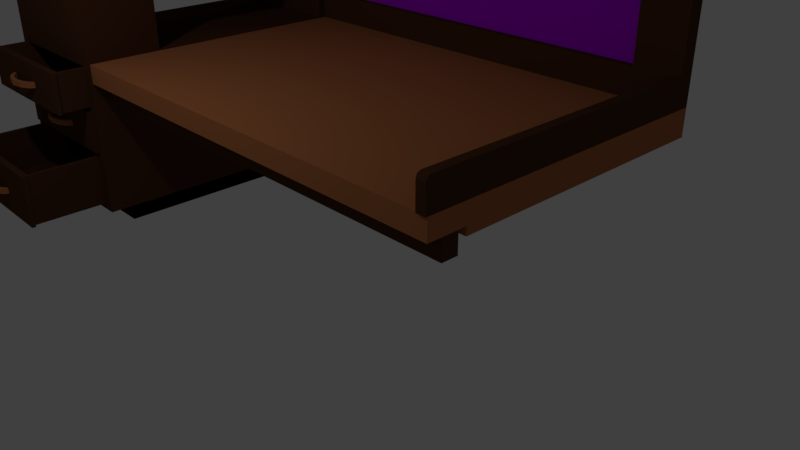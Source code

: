 # Source: Desk.blend  (saved by Blender 2.79.0; exported with 4.5.12 LTS)
import bpy
from mathutils import Matrix  # noqa: F401  (used for matrix-valued properties, if any)

bpy.ops.wm.read_factory_settings(use_empty=True)
scene = bpy.context.scene
scene.name = 'Scene'

# ---- collections
col_collection_1 = bpy.data.collections.new('Collection 1'); scene.collection.children.link(col_collection_1)

# ---- materials (node trees are filled in below, after node groups)
mat_dark_wood = bpy.data.materials.new('Dark Wood')
mat_dark_wood.alpha_threshold = 0.0
mat_dark_wood.use_transparent_shadow = False
mat_dark_wood.diffuse_color = (0.08353, 0.03323, 0.01435, 1.0)
mat_dark_wood.roughness = 0.5
mat_dark_wood.line_color = (0.0, 0.0, 0.0, 1.0)
mat_black = bpy.data.materials.new('Black')
mat_black.alpha_threshold = 0.0
mat_black.use_transparent_shadow = False
mat_black.diffuse_color = (0.0, 0.0, 0.0, 1.0)
mat_black.roughness = 0.5
mat_light_wood = bpy.data.materials.new('Light Wood')
mat_light_wood.alpha_threshold = 0.0
mat_light_wood.use_transparent_shadow = False
mat_light_wood.diffuse_color = (0.448, 0.1614, 0.0608, 1.0)
mat_light_wood.roughness = 0.5
mat_light_wood.line_color = (0.0, 0.0, 0.0, 1.0)
mat_purple = bpy.data.materials.new('Purple')
mat_purple.alpha_threshold = 0.0
mat_purple.use_transparent_shadow = False
mat_purple.diffuse_color = (0.4261, 0.0, 0.8, 1.0)
mat_purple.roughness = 0.5

# ---- material node trees

# ---- world
world_world = bpy.data.worlds.new('World'); scene.world = world_world
world_world.color = (0.05088, 0.05088, 0.05088)
world_world.use_sun_shadow = False
world_world.sun_shadow_jitter_overblur = 0.0
world_world.cycles.sampling_method = 'MANUAL'

# ---- cameras
cam_camera = bpy.data.cameras.new('Camera')
cam_camera.clip_end = 100.0
cam_camera.lens = 35.0
cam_camera.sensor_width = 32.0
cam_camera.sensor_height = 18.0
cam_camera.ortho_scale = 7.314
cam_camera.dof.focus_distance = 0.0
cam_camera.dof.aperture_fstop = 128.0

# ---- lights
light_lamp = bpy.data.lights.new('Lamp', 'POINT')
light_lamp.transmission_factor = 0.0
light_lamp.cutoff_distance = 30.0
light_lamp.energy = 100.0
light_lamp.shadow_buffer_clip_start = 1.001
light_lamp.shadow_soft_size = 0.1
light_lamp.shadow_maximum_resolution = 0.006
light_lamp.use_absolute_resolution = True

# ---- meshes
me_drawer_3 = bpy.data.meshes.new('Drawer 3')
me_drawer_3.from_pydata([(0.9251, -1.696, 0.2709), (0.9251, -1.696, -0.2709), (-0.9251, -1.696, -0.2709), (-0.9251, -1.696, 0.2709), (0.9251, -1.644, 0.2709), (0.9251, -1.644, -0.2709), (-0.9251, -1.644, -0.2709), (-0.9251, -1.644, 0.2709), (0.8435, -1.595, 0.2617), (0.8935, -1.645, -0.2617), (-0.8935, -1.645, -0.2617), (-0.8435, -1.595, 0.2617), (0.8435, 1.805, 0.2617), (0.8935, 1.855, -0.2617), (-0.8935, 1.855, -0.2617), (-0.8435, 1.805, 0.2617), (0.002499, -1.855, 0.03057), (0.002499, -1.855, -0.04443), (0.002499, -1.805, 0.03057), (0.002499, -1.805, -0.04443), (0.1467, -1.778, -0.04443), (0.1467, -1.778, 0.03057), (0.1717, -1.822, -0.04443), (0.1717, -1.822, 0.03057), (0.2847, -1.753, -0.04443), (0.2414, -1.727, -0.04443), (0.2847, -1.753, 0.03057), (0.2414, -1.727, 0.03057), (0.2765, -1.684, 0.03057), (0.2765, -1.684, -0.04443), (0.3265, -1.684, -0.04443), (0.3265, -1.684, 0.03057), (-0.1417, -1.778, -0.04443), (-0.1417, -1.778, 0.03057), (-0.1667, -1.822, -0.04443), (-0.1667, -1.822, 0.03057), (-0.2797, -1.753, -0.04443), (-0.2364, -1.727, -0.04443), (-0.2797, -1.753, 0.03057), (-0.2364, -1.727, 0.03057), (-0.2715, -1.684, 0.03057), (-0.2715, -1.684, -0.04443), (-0.3215, -1.684, -0.04443), (-0.3215, -1.684, 0.03057), (0.8935, -1.645, 0.2617), (-0.8935, -1.645, 0.2617), (0.8935, 1.855, 0.2617), (-0.8935, 1.855, 0.2617), (0.8435, -1.595, -0.2383), (-0.8435, -1.595, -0.2383), (0.8435, 1.805, -0.2383), (-0.8435, 1.805, -0.2383)], [], [(1, 0, 3, 2), (5, 6, 10, 9), (4, 5, 9, 44), (3, 7, 6, 2), (1, 5, 4, 0), (2, 6, 5, 1), (0, 4, 7, 3), (44, 9, 13, 46), (7, 4, 44, 45), (6, 7, 45, 10), (13, 14, 47, 46), (9, 10, 14, 13), (15, 11, 49, 51), (10, 45, 47, 14), (24, 25, 29, 30), (20, 21, 27, 25), (25, 27, 28, 29), (22, 20, 25, 24), (31, 30, 29, 28), (19, 20, 22, 17), (22, 23, 16, 17), (23, 22, 24, 26), (19, 18, 21, 20), (21, 23, 26, 27), (21, 18, 16, 23), (27, 26, 31, 28), (26, 24, 30, 31), (36, 42, 41, 37), (32, 37, 39, 33), (37, 41, 40, 39), (34, 36, 37, 32), (43, 40, 41, 42), (19, 17, 34, 32), (34, 17, 16, 35), (35, 38, 36, 34), (19, 32, 33, 18), (33, 39, 38, 35), (33, 35, 16, 18), (39, 40, 43, 38), (38, 43, 42, 36), (8, 11, 45, 44), (15, 12, 46, 47), (12, 8, 44, 46), (11, 15, 47, 45), (49, 48, 50, 51), (12, 15, 51, 50), (8, 12, 50, 48), (11, 8, 48, 49)])
me_drawer_3.polygons.foreach_set('material_index', [0, 0, 0, 0, 0, 0, 0, 0, 0, 0, 0, 0, 0, 0, 2, 2, 2, 2, 2, 2, 2, 2, 2, 2, 2, 2, 2, 2, 2, 2, 2, 2, 2, 2, 2, 2, 2, 2, 2, 2, 0, 0, 0, 0, 0, 0, 0, 0])
me_drawer_3.materials.append(mat_dark_wood)
me_drawer_3.materials.append(mat_black)
me_drawer_3.materials.append(mat_light_wood)
me_drawer_3.use_remesh_preserve_volume = False
me_drawer_3.use_remesh_preserve_attributes = False
me_drawer_3.use_mirror_vertex_groups = False
me_drawer_3.update()
me_drawer_2 = bpy.data.meshes.new('Drawer 2')
me_drawer_2.from_pydata([(0.9251, -1.696, 0.2766), (0.9251, -1.696, -0.2766), (-0.9251, -1.696, -0.2766), (-0.9251, -1.696, 0.2766), (0.9251, -1.644, 0.2766), (0.9251, -1.644, -0.2766), (-0.9251, -1.644, -0.2766), (-0.9251, -1.644, 0.2766), (0.8435, -1.595, 0.2672), (0.8935, -1.645, -0.2672), (-0.8935, -1.645, -0.2672), (-0.8435, -1.595, 0.2672), (0.8435, 1.805, 0.2672), (0.8935, 1.855, -0.2672), (-0.8935, 1.855, -0.2672), (-0.8435, 1.805, 0.2672), (0.002499, -1.855, 0.02562), (0.002499, -1.855, -0.04938), (0.002499, -1.805, 0.02562), (0.002499, -1.805, -0.04938), (0.1467, -1.778, -0.04938), (0.1467, -1.778, 0.02562), (0.1717, -1.822, -0.04938), (0.1717, -1.822, 0.02562), (0.2847, -1.753, -0.04938), (0.2414, -1.727, -0.04938), (0.2847, -1.753, 0.02562), (0.2414, -1.727, 0.02562), (0.2765, -1.684, 0.02562), (0.2765, -1.684, -0.04938), (0.3265, -1.684, -0.04938), (0.3265, -1.684, 0.02562), (-0.1417, -1.778, -0.04938), (-0.1417, -1.778, 0.02562), (-0.1667, -1.822, -0.04938), (-0.1667, -1.822, 0.02562), (-0.2797, -1.753, -0.04938), (-0.2364, -1.727, -0.04938), (-0.2797, -1.753, 0.02562), (-0.2364, -1.727, 0.02562), (-0.2715, -1.684, 0.02562), (-0.2715, -1.684, -0.04938), (-0.3215, -1.684, -0.04938), (-0.3215, -1.684, 0.02562), (0.8935, -1.645, 0.2672), (-0.8935, -1.645, 0.2672), (0.8935, 1.855, 0.2672), (-0.8935, 1.855, 0.2672), (0.8435, -1.595, -0.2328), (-0.8435, -1.595, -0.2328), (0.8435, 1.805, -0.2328), (-0.8435, 1.805, -0.2328)], [], [(1, 0, 3, 2), (6, 7, 45, 10), (2, 6, 5, 1), (0, 4, 7, 3), (3, 7, 6, 2), (1, 5, 4, 0), (10, 45, 47, 14), (4, 5, 9, 44), (5, 6, 10, 9), (7, 4, 44, 45), (13, 14, 47, 46), (44, 9, 13, 46), (9, 10, 14, 13), (8, 12, 50, 48), (24, 25, 29, 30), (20, 21, 27, 25), (25, 27, 28, 29), (22, 20, 25, 24), (31, 30, 29, 28), (19, 20, 22, 17), (22, 23, 16, 17), (23, 22, 24, 26), (19, 18, 21, 20), (21, 23, 26, 27), (21, 18, 16, 23), (27, 26, 31, 28), (26, 24, 30, 31), (36, 42, 41, 37), (32, 37, 39, 33), (37, 41, 40, 39), (34, 36, 37, 32), (43, 40, 41, 42), (19, 17, 34, 32), (34, 17, 16, 35), (35, 38, 36, 34), (19, 32, 33, 18), (33, 39, 38, 35), (33, 35, 16, 18), (39, 40, 43, 38), (38, 43, 42, 36), (8, 11, 45, 44), (15, 12, 46, 47), (11, 15, 47, 45), (12, 8, 44, 46), (49, 48, 50, 51), (12, 15, 51, 50), (15, 11, 49, 51), (11, 8, 48, 49)])
me_drawer_2.polygons.foreach_set('material_index', [0, 0, 0, 0, 0, 0, 0, 0, 0, 0, 0, 0, 0, 0, 2, 2, 2, 2, 2, 2, 2, 2, 2, 2, 2, 2, 2, 2, 2, 2, 2, 2, 2, 2, 2, 2, 2, 2, 2, 2, 0, 0, 0, 0, 0, 0, 0, 0])
me_drawer_2.materials.append(mat_dark_wood)
me_drawer_2.materials.append(mat_black)
me_drawer_2.materials.append(mat_light_wood)
me_drawer_2.use_remesh_preserve_volume = False
me_drawer_2.use_remesh_preserve_attributes = False
me_drawer_2.use_mirror_vertex_groups = False
me_drawer_2.update()
me_drawer = bpy.data.meshes.new('Drawer')
me_drawer.from_pydata([(0.9251, -1.696, 0.3529), (0.9251, -1.696, -0.3529), (-0.9251, -1.696, -0.3529), (-0.9251, -1.696, 0.3529), (0.9251, -1.644, 0.3529), (0.9251, -1.644, -0.3529), (-0.9251, -1.644, -0.3529), (-0.9251, -1.644, 0.3529), (0.8435, -1.595, 0.3408), (0.8935, -1.645, -0.3408), (-0.8935, -1.645, -0.3408), (-0.8435, -1.595, 0.3408), (0.8435, 1.805, 0.3409), (0.8935, 1.855, -0.3408), (-0.8935, 1.855, -0.3408), (-0.8435, 1.805, 0.3409), (0.002499, -1.855, 0.009947), (0.002499, -1.855, -0.06505), (0.002499, -1.805, 0.009947), (0.002499, -1.805, -0.06505), (0.1467, -1.778, -0.06505), (0.1467, -1.778, 0.009947), (0.1717, -1.822, -0.06505), (0.1717, -1.822, 0.009947), (0.2847, -1.753, -0.06505), (0.2414, -1.728, -0.06505), (0.2847, -1.753, 0.009947), (0.2414, -1.728, 0.009947), (0.2765, -1.684, 0.009947), (0.2765, -1.684, -0.06505), (0.3265, -1.684, -0.06505), (0.3265, -1.684, 0.009947), (-0.1417, -1.778, -0.06505), (-0.1417, -1.778, 0.009947), (-0.1667, -1.822, -0.06505), (-0.1667, -1.822, 0.009947), (-0.2797, -1.753, -0.06505), (-0.2364, -1.728, -0.06505), (-0.2797, -1.753, 0.009947), (-0.2364, -1.728, 0.009947), (-0.2715, -1.684, 0.009947), (-0.2715, -1.684, -0.06505), (-0.3215, -1.684, -0.06505), (-0.3215, -1.684, 0.009947), (0.8935, -1.645, 0.3408), (-0.8935, -1.645, 0.3408), (0.8935, 1.855, 0.3409), (-0.8935, 1.855, 0.3409), (0.8435, -1.595, -0.2592), (-0.8435, -1.595, -0.2592), (0.8435, 1.805, -0.2591), (-0.8435, 1.805, -0.2591)], [], [(1, 0, 3, 2), (1, 5, 4, 0), (2, 6, 5, 1), (0, 4, 7, 3), (3, 7, 6, 2), (9, 10, 14, 13), (7, 4, 44, 45), (6, 7, 45, 10), (4, 5, 9, 44), (5, 6, 10, 9), (13, 14, 47, 46), (15, 11, 49, 51), (10, 45, 47, 14), (44, 9, 13, 46), (24, 25, 29, 30), (20, 21, 27, 25), (25, 27, 28, 29), (22, 20, 25, 24), (31, 30, 29, 28), (19, 20, 22, 17), (22, 23, 16, 17), (23, 22, 24, 26), (19, 18, 21, 20), (21, 23, 26, 27), (21, 18, 16, 23), (27, 26, 31, 28), (26, 24, 30, 31), (36, 42, 41, 37), (32, 37, 39, 33), (37, 41, 40, 39), (34, 36, 37, 32), (43, 40, 41, 42), (19, 17, 34, 32), (34, 17, 16, 35), (35, 38, 36, 34), (19, 32, 33, 18), (33, 39, 38, 35), (33, 35, 16, 18), (39, 40, 43, 38), (38, 43, 42, 36), (8, 11, 45, 44), (15, 12, 46, 47), (12, 8, 44, 46), (11, 15, 47, 45), (49, 48, 50, 51), (12, 15, 51, 50), (8, 12, 50, 48), (11, 8, 48, 49)])
me_drawer.polygons.foreach_set('material_index', [0, 0, 0, 0, 0, 0, 0, 0, 0, 0, 0, 0, 0, 0, 2, 2, 2, 2, 2, 2, 2, 2, 2, 2, 2, 2, 2, 2, 2, 2, 2, 2, 2, 2, 2, 2, 2, 2, 2, 2, 0, 0, 0, 0, 0, 0, 0, 0])
me_drawer.materials.append(mat_dark_wood)
me_drawer.materials.append(mat_black)
me_drawer.materials.append(mat_light_wood)
me_drawer.use_remesh_preserve_volume = False
me_drawer.use_remesh_preserve_attributes = False
me_drawer.use_mirror_vertex_groups = False
me_drawer.update()
me_desk_back = bpy.data.meshes.new('Desk Back')
me_desk_back.from_pydata([(-3.0, -0.1, -1.252), (-3.0, -0.1, 1.6), (-3.0, 0.1, -1.252), (-3.0, 0.1, 1.6), (3.0, -0.1, -1.252), (3.0, -0.1, 1.6), (3.0, 0.1, -1.252), (3.0, 0.1, 1.6), (2.4, 0.1, -1.252), (2.4, 0.1, 1.6), (2.4, -0.1, -1.252), (2.4, -0.1, 1.6), (-2.46, 0.1, -1.252), (-2.46, -0.1, 1.6), (-2.46, 0.1, 1.6), (-2.46, -0.1, -1.252), (-3.0, -0.1, 1.5), (-3.0, 0.1, 1.5), (3.0, 0.1, 1.5), (3.0, -0.1, 1.5), (2.4, -0.1, 1.5), (2.4, 0.1, 1.5), (-2.46, 0.1, 1.5), (-2.46, -0.1, 1.5), (-3.0, 0.1, -0.882), (3.0, 0.1, -0.882), (3.0, -0.1, -0.882), (2.4, -0.1, -0.882), (2.4, 0.1, -0.882), (-2.46, 0.1, -0.882), (-2.46, -0.1, -0.882), (-3.0, -0.1, -0.882), (2.4, -2.98e-08, 1.5), (-2.46, -2.98e-08, 1.5), (2.4, -2.98e-08, -0.882), (-2.46, -2.98e-08, -0.882), (2.88, 0.1, 1.6), (2.88, -0.1, -1.252), (2.88, 0.1, -1.252), (2.88, -0.1, 1.6), (2.88, -0.1, 1.5), (2.88, 0.1, 1.5), (2.88, 0.1, -0.882), (2.88, -0.1, -0.882), (3.0, -3.9, -1.252), (2.88, -3.9, -1.252), (3.0, -3.84, -0.882), (3.0, -3.9, -0.942), (3.0, -3.882, -0.8996), (2.88, -3.9, -0.942), (2.88, -3.84, -0.882), (2.88, -3.882, -0.8996), (-3.0, -0.1, 1.7), (-3.0, 0.1, 1.7), (2.88, 0.1, 1.7), (3.0, 0.1, 1.7), (3.0, -0.1, 1.7), (-2.46, -0.1, 1.7), (-2.46, 0.1, 1.7), (2.4, 0.1, 1.7), (2.88, -0.1, 1.7), (2.4, -0.1, 1.7), (-2.46, -0.9, 1.6), (-3.0, -0.9, 1.6), (2.88, -0.9, 1.6), (2.4, -0.9, 1.6), (2.88, -0.9, 1.7), (3.0, -0.9, 1.7), (3.0, -0.9, 1.6), (3.0, -0.9, 1.5), (2.88, -0.9, 1.5), (-2.46, -0.9, 1.7), (-3.0, -0.9, 1.7), (2.4, -0.9, 1.7), (-3.1, -0.1, 1.6), (-3.1, 0.1, 1.6), (-3.1, -0.1, 1.7), (-3.1, 0.1, 1.7), (-3.1, -0.9, 1.6), (-3.1, -0.9, 1.7), (-3.0, -0.1, 1.5), (-3.0, -0.9, 1.5), (-3.1, -0.1, 1.5), (-3.1, -0.9, 1.5), (-3.0, -0.1, 2.1), (-3.0, 0.1, 2.1), (-3.1, 0.1, 2.1), (-3.1, -0.1, 2.1), (-3.0, -0.7688, 2.1), (-3.0, -0.9, 1.969), (-3.0, -0.8344, 2.082), (-3.0, -0.8824, 2.034), (-3.1, -0.9, 1.969), (-3.1, -0.7688, 2.1), (-3.1, -0.8824, 2.034), (-3.1, -0.8344, 2.082)], [], [(16, 1, 3, 17), (41, 36, 7, 18), (18, 7, 5, 19), (23, 13, 1, 16), (38, 6, 4, 37), (14, 3, 53, 58), (7, 36, 54, 55), (12, 8, 10, 15), (40, 39, 11, 20), (22, 14, 9, 21), (17, 3, 14, 22), (2, 12, 15, 0), (3, 1, 74, 75), (20, 11, 13, 23), (23, 30, 35, 33), (24, 17, 22, 29), (29, 22, 21, 28), (43, 40, 20, 27), (30, 23, 16, 31), (25, 18, 19, 26), (42, 41, 18, 25), (31, 16, 17, 24), (0, 31, 24, 2), (38, 42, 25, 6), (6, 25, 26, 4), (15, 30, 31, 0), (37, 43, 27, 10), (12, 29, 28, 8), (2, 24, 29, 12), (10, 27, 30, 15), (34, 32, 33, 35), (30, 27, 34, 35), (20, 23, 33, 32), (27, 20, 32, 34), (37, 4, 44, 45), (8, 28, 42, 38), (28, 21, 41, 42), (26, 19, 40, 43), (57, 52, 72, 71), (5, 7, 55, 56), (8, 38, 37, 10), (21, 9, 36, 41), (26, 43, 50, 46), (44, 47, 49, 45), (43, 37, 45, 49, 51, 50), (46, 50, 51, 48), (48, 51, 49, 47), (4, 26, 46, 48, 47, 44), (58, 53, 52, 57), (54, 59, 61, 60), (59, 58, 57, 61), (55, 54, 60, 56), (9, 14, 58, 59), (5, 56, 67, 68), (36, 9, 59, 54), (39, 40, 70, 64), (11, 39, 64, 65), (65, 64, 66, 73), (69, 68, 64, 70), (64, 68, 67, 66), (62, 65, 73, 71), (63, 62, 71, 72), (61, 57, 71, 73), (56, 60, 66, 67), (19, 5, 68, 69), (40, 19, 69, 70), (13, 11, 65, 62), (1, 13, 62, 63), (60, 61, 73, 66), (76, 74, 78, 79), (75, 74, 76, 77), (63, 72, 79, 78), (63, 78, 83, 81), (52, 53, 85, 84), (53, 3, 75, 77), (80, 81, 83, 82), (74, 1, 80, 82), (1, 63, 81, 80), (78, 74, 82, 83), (84, 85, 86, 87), (79, 72, 89, 92), (77, 76, 87, 86), (76, 79, 92, 94, 95, 93, 87), (53, 77, 86, 85), (88, 84, 87, 93), (88, 93, 95, 90), (90, 95, 94, 91), (91, 94, 92, 89), (72, 52, 84, 88, 90, 91, 89)])
me_desk_back.polygons.foreach_set('material_index', [0, 0, 0, 0, 0, 0, 0, 0, 0, 0, 0, 0, 0, 0, 0, 0, 0, 0, 0, 0, 0, 0, 0, 0, 0, 0, 0, 0, 0, 0, 1, 0, 0, 0, 0, 0, 0, 0, 0, 0, 0, 0, 0, 0, 0, 0, 0, 0, 0, 0, 0, 0, 0, 0, 0, 0, 0, 0, 0, 0, 0, 0, 0, 0, 0, 0, 0, 0, 0, 0, 0, 0, 0, 0, 0, 0, 0, 0, 0, 0, 0, 0, 0, 0, 0, 0, 0, 0, 0])
me_desk_back.materials.append(mat_dark_wood)
me_desk_back.materials.append(mat_purple)
me_desk_back.use_remesh_preserve_volume = False
me_desk_back.use_remesh_preserve_attributes = False
me_desk_back.use_mirror_vertex_groups = False
me_desk_back.update()
me_desk_side = bpy.data.meshes.new('Desk Side')
me_desk_side.from_pydata([(-1.0, 2.0, -2.3), (1.0, 2.0, -2.3), (1.0, -2.0, -2.3), (-1.0, -2.0, -2.3), (-1.0, 2.0, 2.5), (1.0, 2.0, 2.5), (-1.0, -1.0, -2.3), (1.0, -1.0, -2.3), (-1.0, -1.0, 2.5), (1.0, -1.0, 2.5), (-1.0, 2.0, 2.0), (1.0, 2.0, 2.0), (1.0, -2.0, 2.0), (-1.0, -2.0, 2.0), (-1.0, -1.0, 2.0), (1.0, -1.0, 2.0), (1.0, -1.0, 1.1), (-1.0, 2.0, 1.1), (1.0, 2.0, 1.1), (1.0, -2.0, 1.1), (-1.0, -2.0, 1.1), (-1.0, -1.0, 1.1), (1.0, -1.0, 0.9), (-1.0, 2.0, 0.9), (1.0, 2.0, 0.9), (1.0, -2.0, 0.9), (-1.0, -2.0, 0.9), (-1.0, -1.0, 0.9), (1.0, -1.0, -0.2348), (-1.0, 2.0, -0.2348), (1.0, 2.0, -0.2348), (1.0, -2.0, -0.2348), (-1.0, -2.0, -0.2348), (-1.0, -1.0, -0.2348), (-1.0, 1.7, -2.3), (1.0, 1.7, -2.3), (-1.0, 1.7, 2.5), (1.0, 1.7, 2.5), (1.0, 1.7, 2.0), (-1.0, 1.7, 2.0), (1.0, 1.7, 1.1), (-1.0, 1.7, 1.1), (1.0, 1.7, 0.9), (-1.0, 1.7, 0.9), (1.0, 1.7, -0.2348), (-1.0, 1.7, -0.2348), (1.0, -1.75, 2.5), (1.0, -2.0, 2.25), (1.0, -1.875, 2.467), (1.0, -1.967, 2.375), (-1.0, -2.0, 2.25), (-1.0, -1.75, 2.5), (-1.0, -1.967, 2.375), (-1.0, -1.875, 2.467), (-1.0, 1.8, -2.3), (1.0, 1.8, -2.3), (-1.0, 1.8, 2.5), (1.0, 1.8, 2.5), (1.0, 1.8, 2.0), (-1.0, 1.8, 2.0), (1.0, 1.8, 1.1), (-1.0, 1.8, 1.1), (1.0, 1.8, 0.9), (-1.0, 1.8, 0.9), (1.0, 1.8, -0.2348), (-1.0, 1.8, -0.2348), (1.0, 2.0, 2.6), (1.0, 1.8, 2.6), (-1.0, 2.0, 2.55), (-0.95, 2.0, 2.6), (-0.9854, 2.0, 2.585), (-0.95, 1.8, 2.6), (-1.0, 1.8, 2.55), (-0.9854, 1.8, 2.585), (-1.0, -1.7, -2.3), (1.0, -1.7, -2.3), (-1.0, -1.7, 2.0), (1.0, -1.7, 2.0), (1.0, -1.7, 1.1), (-1.0, -1.7, 1.1), (1.0, -1.7, 0.9), (-1.0, -1.7, 0.9), (1.0, -1.7, -0.2348), (-1.0, -1.7, -0.2348), (-1.0, 2.0, -2.5), (1.0, 2.0, -2.5), (-1.0, 1.7, -2.5), (-1.0, -1.0, -2.5), (1.0, 1.7, -2.5), (1.0, -1.0, -2.5), (-1.0, 1.8, -2.5), (1.0, 1.8, -2.5), (-1.0, -1.7, -2.5), (1.0, -1.7, -2.5), (1.0, -1.0, -2.197), (-1.0, 2.0, -2.197), (1.0, 2.0, -2.197), (1.0, -2.0, -2.197), (-1.0, -2.0, -2.197), (-1.0, -1.0, -2.197), (1.0, 1.7, -2.197), (-1.0, 1.7, -2.197), (-1.0, 1.8, -2.197), (1.0, 1.8, -2.197), (1.0, -1.7, -2.197), (-1.0, -1.7, -2.197), (-1.0, 2.0, -1.508), (1.0, 2.0, -1.508), (1.0, -2.0, -1.508), (-1.0, -2.0, -1.508), (-1.0, -1.0, -1.508), (-1.0, 1.7, -1.508), (-1.0, 1.8, -1.508), (-1.0, -1.7, -1.508), (1.0, -1.0, -1.508), (1.0, 1.7, -1.508), (1.0, 1.8, -1.508), (1.0, -1.7, -1.508), (-1.0, 2.0, -1.439), (1.0, 2.0, -1.439), (1.0, -2.0, -1.439), (-1.0, -2.0, -1.439), (-1.0, -1.0, -1.439), (-1.0, 1.7, -1.439), (-1.0, 1.8, -1.439), (-1.0, -1.7, -1.439), (1.0, -1.0, -1.439), (1.0, 1.7, -1.439), (1.0, 1.8, -1.439), (1.0, -1.7, -1.439), (-1.0, 2.0, -0.8998), (1.0, 2.0, -0.8998), (1.0, -2.0, -0.8998), (-1.0, -2.0, -0.8998), (-1.0, -1.0, -0.8998), (-1.0, 1.7, -0.8998), (-1.0, 1.8, -0.8998), (-1.0, -1.7, -0.8998), (1.0, -1.0, -0.8998), (1.0, 1.7, -0.8998), (1.0, 1.8, -0.8998), (1.0, -1.7, -0.8998), (-1.0, 2.0, -0.828), (1.0, 2.0, -0.828), (1.0, -2.0, -0.828), (-1.0, -2.0, -0.828), (-1.0, -1.0, -0.828), (-1.0, 1.7, -0.828), (-1.0, 1.8, -0.828), (-1.0, -1.7, -0.828), (1.0, -1.0, -0.828), (1.0, 1.7, -0.828), (1.0, 1.8, -0.828), (1.0, -1.7, -0.828), (-1.0, 2.0, -0.2994), (1.0, 2.0, -0.2994), (1.0, -2.0, -0.2994), (-1.0, -2.0, -0.2994), (-1.0, -1.0, -0.2994), (-1.0, 1.7, -0.2994), (-1.0, 1.8, -0.2994), (-1.0, -1.7, -0.2994), (1.0, -1.0, -0.2994), (1.0, 1.7, -0.2994), (1.0, 1.8, -0.2994), (1.0, -1.7, -0.2994), (0.9, 2.0, -2.3), (0.9, -2.0, -2.3), (0.9, 2.0, 2.5), (0.9, -1.0, 2.5), (0.9, -2.0, 2.0), (0.9, 2.0, 2.0), (0.9, 2.0, 1.1), (0.9, -2.0, 1.1), (0.9, -2.0, 0.9), (0.9, 2.0, 0.9), (0.9, 2.0, -0.2348), (0.9, -2.0, -0.2348), (0.9, 1.7, 2.5), (0.9, -1.75, 2.5), (0.9, -1.875, 2.467), (0.9, -1.967, 2.375), (0.9, -2.0, 2.25), (0.9, 1.8, 2.5), (0.9, -1.7, -2.3), (0.9, 2.0, -2.5), (0.9, -1.0, -2.5), (0.9, 1.7, -2.5), (0.9, 1.8, -2.5), (0.9, -1.7, -2.5), (0.9, -2.0, -2.197), (0.9, 2.0, -2.197), (0.9, -2.0, -1.508), (0.9, 2.0, -1.508), (0.9, -2.0, -1.439), (0.9, 2.0, -1.439), (0.9, -2.0, -0.8998), (0.9, 2.0, -0.8998), (0.9, -2.0, -0.828), (0.9, 2.0, -0.828), (0.9, -2.0, -0.2994), (0.9, 2.0, -0.2994), (-0.905, -2.0, -2.3), (-0.905, -2.0, 2.0), (-0.905, -2.0, 1.1), (-0.905, -2.0, 0.9), (-0.905, -2.0, -0.2348), (-0.905, -1.75, 2.5), (-0.905, -1.7, -2.3), (-0.905, -1.0, -2.5), (-0.905, 1.7, -2.5), (-0.905, 1.8, -2.5), (-0.905, -1.7, -2.5), (-0.905, -2.0, -2.197), (-0.905, -2.0, -1.508), (-0.905, -2.0, -1.439), (-0.905, -2.0, -0.8998), (-0.905, -2.0, -0.828), (-0.905, -2.0, -0.2994), (-0.905, 2.0, -2.3), (-0.905, 2.0, 2.5), (-0.905, -1.0, 2.5), (-0.905, 2.0, 2.0), (-0.905, 2.0, 1.1), (-0.905, 2.0, 0.9), (-0.905, 2.0, -0.2348), (-0.905, 1.7, 2.5), (-0.905, -1.875, 2.467), (-0.905, -1.967, 2.375), (-0.905, -2.0, 2.25), (-0.905, 1.8, 2.5), (-0.905, 2.0, -2.5), (-0.905, 2.0, -2.197), (-0.905, 2.0, -1.508), (-0.905, 2.0, -1.439), (-0.905, 2.0, -0.8998), (-0.905, 2.0, -0.828), (-0.905, 2.0, -0.2994), (0.9, 1.6, -0.2994), (0.9, 1.6, -0.828), (0.9, 1.6, -0.8998), (0.9, 1.6, -1.439), (0.9, 1.6, -1.508), (0.9, 1.6, -2.197), (-0.905, 1.6, -2.197), (-0.905, 1.6, -1.508), (-0.905, 1.6, -1.439), (-0.905, 1.6, -0.8998), (-0.905, 1.6, -0.828), (-0.905, 1.6, -0.2994)], [], [(184, 75, 2, 167), (8, 14, 76, 13, 50, 52, 53, 51), (171, 168, 5, 11), (169, 179, 46, 9), (15, 9, 46, 48, 49, 47, 12, 77), (105, 74, 3, 98), (101, 34, 6, 99), (38, 37, 9, 15), (178, 169, 9, 37), (7, 75, 93, 89), (14, 15, 16, 21), (36, 39, 14, 8), (204, 203, 13, 20), (78, 77, 12, 19), (172, 171, 11, 18), (175, 172, 18, 24), (80, 78, 19, 25), (205, 204, 20, 26), (42, 40, 16, 22), (39, 38, 15, 14), (76, 79, 20, 13), (41, 40, 38, 39), (206, 205, 26, 32), (82, 80, 25, 31), (176, 175, 24, 30), (41, 43, 27, 21), (79, 81, 26, 20), (201, 176, 30, 155), (165, 82, 31, 156), (218, 206, 32, 157), (163, 44, 28, 162), (21, 16, 40, 41), (81, 83, 32, 26), (63, 65, 45, 43), (164, 64, 44, 163), (61, 63, 43, 41), (64, 62, 42, 44), (59, 61, 41, 39), (62, 60, 40, 42), (56, 59, 39, 36), (60, 58, 38, 40), (208, 74, 92, 212), (183, 178, 37, 57), (58, 57, 37, 38), (102, 54, 34, 101), (33, 28, 44, 45), (45, 44, 42, 43), (43, 42, 22, 27), (27, 22, 28, 33), (207, 51, 53, 227), (227, 53, 52, 228), (228, 52, 50, 229), (203, 229, 50, 13), (95, 0, 54, 102), (11, 5, 57, 58), (56, 230, 183, 57, 67, 71, 73, 72), (35, 7, 89, 88), (18, 11, 58, 60), (4, 10, 59, 56), (24, 18, 60, 62), (10, 17, 61, 59), (30, 24, 62, 64), (17, 23, 63, 61), (155, 30, 64, 164), (23, 29, 65, 63), (4, 56, 72, 68), (69, 71, 67, 66), (57, 5, 66, 67), (68, 72, 73, 70), (70, 73, 71, 69), (5, 168, 220, 4, 68, 70, 69, 66), (27, 33, 83, 81), (162, 28, 82, 165), (21, 27, 81, 79), (28, 22, 80, 82), (14, 21, 79, 76), (22, 16, 78, 80), (16, 15, 77, 78), (99, 6, 74, 105), (1, 55, 91, 85), (187, 88, 89, 186), (188, 91, 88, 187), (185, 85, 91, 188), (186, 89, 93, 189), (34, 54, 90, 86), (55, 35, 88, 91), (166, 1, 85, 185), (6, 34, 86, 87), (54, 0, 84, 90), (74, 6, 87, 92), (110, 99, 105, 113), (7, 94, 104, 75), (1, 96, 103, 55), (106, 95, 102, 112), (112, 102, 101, 111), (55, 103, 100, 35), (35, 100, 94, 7), (202, 213, 98, 3), (75, 104, 97, 2), (166, 191, 96, 1), (111, 101, 99, 110), (113, 105, 98, 109), (125, 113, 109, 121), (123, 111, 110, 122), (124, 112, 111, 123), (118, 106, 112, 124), (122, 110, 113, 125), (94, 114, 117, 104), (96, 107, 116, 103), (103, 116, 115, 100), (100, 115, 114, 94), (213, 214, 109, 98), (104, 117, 108, 97), (191, 193, 107, 96), (134, 122, 125, 137), (130, 118, 124, 136), (136, 124, 123, 135), (135, 123, 122, 134), (137, 125, 121, 133), (114, 126, 129, 117), (107, 119, 128, 116), (116, 128, 127, 115), (115, 127, 126, 114), (214, 215, 121, 109), (117, 129, 120, 108), (193, 195, 119, 107), (149, 137, 133, 145), (147, 135, 134, 146), (148, 136, 135, 147), (142, 130, 136, 148), (146, 134, 137, 149), (126, 138, 141, 129), (119, 131, 140, 128), (128, 140, 139, 127), (127, 139, 138, 126), (215, 216, 133, 121), (129, 141, 132, 120), (195, 197, 131, 119), (158, 146, 149, 161), (154, 142, 148, 160), (160, 148, 147, 159), (159, 147, 146, 158), (161, 149, 145, 157), (138, 150, 153, 141), (131, 143, 152, 140), (140, 152, 151, 139), (139, 151, 150, 138), (216, 217, 145, 133), (141, 153, 144, 132), (197, 199, 143, 131), (83, 161, 157, 32), (45, 159, 158, 33), (65, 160, 159, 45), (29, 154, 160, 65), (33, 158, 161, 83), (150, 162, 165, 153), (143, 155, 164, 152), (152, 164, 163, 151), (151, 163, 162, 150), (217, 218, 157, 145), (153, 165, 156, 144), (199, 201, 155, 143), (236, 237, 201, 199), (144, 156, 200, 198), (235, 236, 199, 197), (132, 144, 198, 196), (234, 235, 197, 195), (120, 132, 196, 194), (233, 234, 195, 193), (108, 120, 194, 192), (232, 233, 193, 191), (97, 108, 192, 190), (219, 232, 191, 166), (2, 97, 190, 167), (219, 166, 185, 231), (209, 186, 189, 212), (231, 185, 188, 211), (211, 188, 187, 210), (210, 187, 186, 209), (12, 47, 182, 170), (49, 181, 182, 47), (48, 180, 181, 49), (46, 179, 180, 48), (230, 226, 178, 183), (75, 184, 189, 93), (156, 31, 177, 200), (237, 225, 176, 201), (225, 224, 175, 176), (31, 25, 174, 177), (25, 19, 173, 174), (224, 223, 172, 175), (223, 222, 171, 172), (19, 12, 170, 173), (226, 221, 169, 178), (221, 207, 179, 169), (222, 220, 168, 171), (208, 184, 167, 202), (74, 208, 202, 3), (10, 4, 220, 222), (8, 51, 207, 221), (36, 8, 221, 226), (17, 10, 222, 223), (23, 17, 223, 224), (29, 23, 224, 225), (154, 29, 225, 237), (56, 36, 226, 230), (86, 210, 209, 87), (90, 211, 210, 86), (84, 231, 211, 90), (87, 209, 212, 92), (0, 219, 231, 84), (0, 95, 232, 219), (95, 106, 233, 232), (106, 118, 234, 233), (118, 130, 235, 234), (130, 142, 236, 235), (142, 154, 237, 236), (192, 214, 245, 242), (196, 198, 217, 216), (218, 217, 248, 249), (192, 194, 215, 214), (217, 198, 239, 248), (167, 190, 213, 202), (170, 182, 229, 203), (181, 228, 229, 182), (180, 227, 228, 181), (179, 207, 227, 180), (184, 208, 212, 189), (200, 177, 206, 218), (177, 174, 205, 206), (174, 173, 204, 205), (173, 170, 203, 204), (239, 238, 249, 248), (241, 240, 247, 246), (243, 242, 245, 244), (214, 213, 244, 245), (200, 218, 249, 238), (215, 194, 241, 246), (198, 200, 238, 239), (216, 215, 246, 247), (196, 216, 247, 240), (194, 196, 240, 241), (213, 190, 243, 244), (190, 192, 242, 243)])
me_desk_side.polygons.foreach_set('material_index', [0, 0, 0, 0, 0, 0, 0, 0, 0, 1, 0, 0, 0, 0, 0, 0, 0, 0, 0, 0, 0, 0, 0, 0, 0, 0, 0, 0, 0, 0, 0, 0, 0, 0, 0, 0, 0, 0, 0, 0, 0, 1, 0, 0, 0, 0, 0, 0, 0, 0, 0, 0, 0, 0, 0, 0, 1, 0, 0, 0, 0, 0, 0, 0, 0, 0, 0, 0, 0, 0, 0, 0, 0, 0, 0, 0, 0, 0, 0, 1, 1, 1, 1, 1, 1, 1, 1, 1, 1, 1, 0, 0, 0, 0, 0, 0, 0, 0, 0, 0, 0, 0, 0, 0, 0, 0, 0, 0, 0, 0, 0, 0, 0, 0, 0, 0, 0, 0, 0, 0, 0, 0, 0, 0, 0, 0, 0, 0, 0, 0, 0, 0, 0, 0, 0, 0, 0, 0, 0, 0, 0, 0, 0, 0, 0, 0, 0, 0, 0, 0, 0, 0, 0, 0, 0, 0, 0, 0, 0, 0, 0, 0, 0, 0, 0, 0, 0, 0, 0, 0, 0, 0, 0, 0, 1, 1, 1, 1, 1, 0, 0, 0, 0, 0, 1, 0, 0, 0, 0, 0, 0, 0, 0, 0, 0, 0, 0, 0, 0, 0, 0, 0, 0, 0, 0, 0, 1, 1, 1, 1, 1, 0, 0, 0, 0, 0, 0, 0, 0, 0, 0, 0, 0, 0, 0, 0, 0, 1, 0, 0, 0, 0, 0, 0, 0, 0, 0, 0, 0, 0, 0, 0, 0, 0])
me_desk_side.materials.append(mat_dark_wood)
me_desk_side.materials.append(mat_black)
me_desk_side.materials.append(mat_light_wood)
me_desk_side.use_remesh_preserve_volume = False
me_desk_side.use_remesh_preserve_attributes = False
me_desk_side.use_mirror_vertex_groups = False
me_desk_side.update()
me_desk = bpy.data.meshes.new('Desk')
me_desk.from_pydata([(3.0, -1.8, -0.25), (-3.0, -1.8, -0.25), (-3.0, 2.0, 0.25), (3.0, 2.0, 0.25), (3.0, -1.8, 0.25), (-3.0, -1.8, 0.25), (-3.0, 2.0, 0.0), (3.0, 2.0, 0.0), (3.0, -1.8, 0.0), (-3.0, -1.8, 0.0), (3.0, -1.979, -1.907e-07), (3.0, -1.979, 0.25), (-3.0, -1.979, -1.907e-07), (-3.0, -1.979, 0.25), (-3.0, -1.6, -0.25), (3.0, -1.6, -0.25), (-3.0, -1.6, 0.25), (3.0, -1.6, 0.25), (-3.0, -1.6, 0.0), (3.0, -1.6, 0.0), (2.8, -1.8, -0.25), (2.8, 2.0, 0.25), (2.8, -1.8, 0.25), (2.8, -1.8, 0.0), (2.8, 2.0, 0.0), (2.8, -1.979, 0.25), (2.8, -1.979, -1.907e-07), (2.8, -1.6, 0.0), (2.8, -1.6, 0.25), (2.8, -1.6, -0.25), (-3.0, -1.5, 0.25), (3.0, -1.5, 0.25), (-3.0, -1.5, 0.0), (3.0, -1.5, 0.0), (2.8, -1.5, 0.25), (2.8, -1.5, 0.0), (2.8, 2.0, -0.1), (3.0, 2.0, -0.1), (2.8, -1.5, -0.1), (3.0, -1.5, -0.1), (-2.8, -1.8, -0.25), (-2.8, -1.8, 0.25), (-2.8, -1.8, 0.0), (-2.8, -1.979, 0.25), (-2.8, -1.979, -1.907e-07), (-2.8, -1.6, -0.25), (-2.8, 2.0, 0.25), (-2.8, 2.0, 0.0), (-2.8, -1.6, 0.0), (-2.8, -1.6, 0.25), (-2.8, -1.5, 0.25), (-2.8, -1.5, 0.0), (-3.0, 2.0, -0.1), (-3.0, -1.5, -0.1), (-2.8, -1.5, -0.1), (-2.8, 2.0, -0.1)], [], [(29, 15, 0, 20), (28, 22, 4, 17), (24, 21, 3, 7), (19, 17, 4, 8), (41, 5, 13, 43), (18, 14, 1, 9), (16, 18, 9, 5), (40, 42, 9, 1), (15, 19, 8, 0), (44, 43, 13, 12), (5, 9, 12, 13), (8, 4, 11, 10), (23, 8, 10, 26), (51, 48, 18, 32), (30, 32, 18, 16), (33, 31, 17, 19), (34, 28, 17, 31), (27, 19, 15, 29), (48, 27, 29, 45), (50, 49, 28, 34), (33, 19, 27, 35), (42, 23, 26, 44), (10, 11, 25, 26), (0, 8, 23, 20), (4, 22, 25, 11), (47, 46, 21, 24), (49, 41, 22, 28), (45, 29, 20, 40), (35, 24, 36, 38), (46, 50, 34, 21), (21, 34, 31, 3), (7, 3, 31, 33), (2, 6, 32, 30), (51, 32, 53, 54), (37, 39, 38, 36), (7, 33, 39, 37), (33, 35, 38, 39), (24, 7, 37, 36), (24, 35, 51, 47), (2, 30, 50, 46), (14, 45, 40, 1), (16, 5, 41, 49), (6, 2, 46, 47), (9, 42, 44, 12), (30, 16, 49, 50), (18, 48, 45, 14), (35, 27, 48, 51), (26, 25, 43, 44), (20, 23, 42, 40), (22, 41, 43, 25), (55, 54, 53, 52), (6, 47, 55, 52), (47, 51, 54, 55), (32, 6, 52, 53)])
me_desk.polygons.foreach_set('material_index', [1, 0, 0, 0, 0, 1, 0, 1, 1, 0, 0, 0, 1, 0, 0, 0, 0, 0, 0, 0, 0, 1, 0, 1, 0, 0, 0, 1, 0, 0, 0, 0, 0, 0, 0, 0, 0, 0, 0, 0, 1, 0, 0, 1, 0, 0, 0, 0, 1, 0, 0, 0, 0, 0])
me_desk.materials.append(mat_light_wood)
me_desk.materials.append(mat_dark_wood)
me_desk.use_remesh_preserve_volume = False
me_desk.use_remesh_preserve_attributes = False
me_desk.use_mirror_vertex_groups = False
me_desk.update()

# ---- objects
ob_desk = bpy.data.objects.new('Desk', None)
ob_drawer_3 = bpy.data.objects.new('Drawer 3', me_drawer_3)
ob_drawer_2 = bpy.data.objects.new('Drawer 2', me_drawer_2)
ob_drawer = bpy.data.objects.new('Drawer', me_drawer)
ob_back = bpy.data.objects.new('Back', me_desk_back)
ob_side = bpy.data.objects.new('Side', me_desk_side)
ob_desk_001 = bpy.data.objects.new('Desk.001', me_desk)
ob_lamp = bpy.data.objects.new('Lamp', light_lamp)
ob_camera = bpy.data.objects.new('Camera', cam_camera)

# ---- transforms, parenting, visibility, modifiers, constraints
ob_desk.location = (0.0, 0.0, 0.0)
ob_desk.empty_image_offset = (0.0, 0.0)
ob_desk.lineart.crease_threshold = 0.0
ob_drawer_3.parent = ob_desk
ob_drawer_3.location = (-4.002, -0.755, 1.936)
ob_drawer_3.lock_rotations_4d = False
ob_drawer_3.empty_display_type = 'ARROWS'
ob_drawer_3.lineart.crease_threshold = 0.0
ob_drawer_2.parent = ob_desk
ob_drawer_2.location = (-4.002, -0.355, 1.33)
ob_drawer_2.lock_rotations_4d = False
ob_drawer_2.empty_display_type = 'ARROWS'
ob_drawer_2.lineart.crease_threshold = 0.0
ob_drawer.parent = ob_desk
ob_drawer.location = (-4.002, -1.355, 0.6476)
ob_drawer.lock_rotations_4d = False
ob_drawer.empty_display_type = 'ARROWS'
ob_drawer.lineart.crease_threshold = 0.0
ob_back.parent = ob_desk
ob_back.location = (0.0, 1.9, 3.5)
ob_back.lineart.crease_threshold = 0.0
ob_side.parent = ob_desk
ob_side.location = (-4.0, 0.0, 2.5)
ob_side.lock_rotations_4d = False
ob_side.empty_display_type = 'ARROWS'
ob_side.lineart.crease_threshold = 0.0
ob_desk_001.parent = ob_desk
ob_desk_001.location = (0.0, 0.0, 2.0)
ob_desk_001.lock_rotations_4d = False
ob_desk_001.empty_display_type = 'ARROWS'
ob_desk_001.lineart.crease_threshold = 0.0
ob_lamp.location = (-0.9238, -3.995, 5.904)
ob_lamp.rotation_euler = (0.6503, 0.05522, 1.866)
ob_lamp.lock_rotations_4d = False
ob_lamp.empty_display_type = 'ARROWS'
ob_lamp.color = (0.0, 0.0, 0.0, 0.0)
ob_lamp.lineart.crease_threshold = 0.0
ob_camera.location = (7.481, -6.508, 5.344)
ob_camera.rotation_euler = (1.109, 0.0, 0.8149)
ob_camera.lock_rotations_4d = False
ob_camera.empty_display_type = 'ARROWS'
ob_camera.color = (0.0, 0.0, 0.0, 0.0)
ob_camera.display_type = 'WIRE'
ob_camera.lineart.crease_threshold = 0.0

# ---- collection membership
col_collection_1.objects.link(ob_desk)
col_collection_1.objects.link(ob_drawer_3)
col_collection_1.objects.link(ob_drawer_2)
col_collection_1.objects.link(ob_drawer)
col_collection_1.objects.link(ob_back)
col_collection_1.objects.link(ob_side)
col_collection_1.objects.link(ob_desk_001)
col_collection_1.objects.link(ob_lamp)
col_collection_1.objects.link(ob_camera)

# ---- scene / render settings (as saved in the file)
scene.camera = ob_camera
scene.frame_start = 1; scene.frame_end = 250; scene.frame_set(2)
scene.render.engine = 'BLENDER_EEVEE_NEXT'
scene.render.resolution_percentage = 50
scene.render.dither_intensity = 0.0
scene.cycles.use_denoising = False
scene.cycles.samples = 128
scene.cycles.sampling_pattern = 'TABULATED_SOBOL'
scene.cycles.use_adaptive_sampling = False
scene.cycles.use_light_tree = False
scene.cycles.blur_glossy = 0.0
scene.cycles.sample_clamp_indirect = 0.0
scene.view_settings.view_transform = 'Standard'
bpy.context.view_layer.update()
